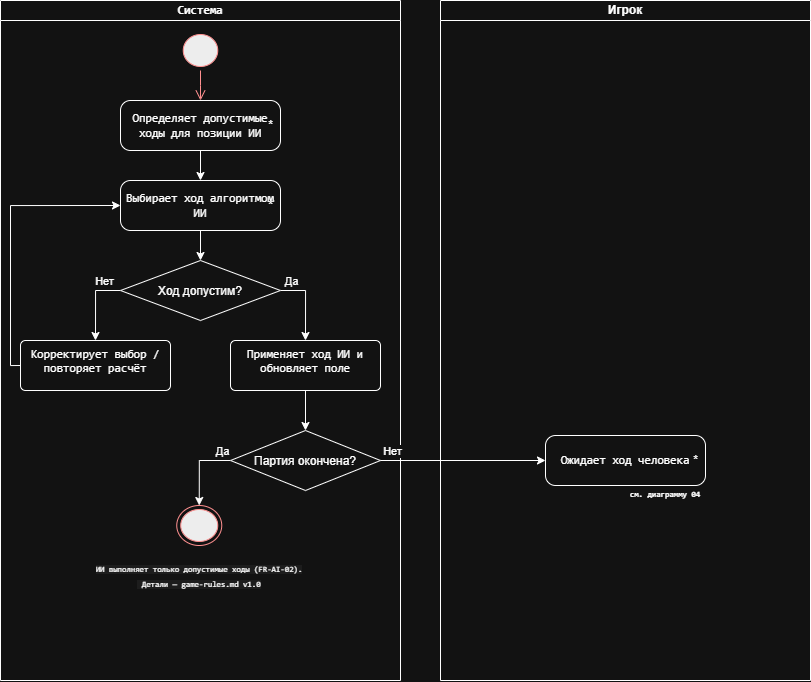

The diagram above was exported from draw.io. Its source (the exported page's mxGraphModel, read from the mxfile embedded in the PNG):
<mxGraphModel dx="1212" dy="640" grid="1" gridSize="10" guides="1" tooltips="1" connect="1" arrows="1" fold="1" page="1" pageScale="1" pageWidth="827" pageHeight="1169" math="0" shadow="0">
  <root>
    <mxCell id="0" />
    <mxCell id="1" parent="0" />
    <mxCell id="kfLrh2lA2O18rpwpNJPp-1" parent="1" style="swimlane;startSize=20;whiteSpace=wrap;html=1;" value="&lt;span style=&quot;font-family: Consolas, &amp;quot;Courier New&amp;quot;, monospace; font-size: 11.7px; text-align: start;&quot;&gt;&lt;font style=&quot;color: light-dark(rgb(204, 204, 204), rgb(255, 255, 255));&quot;&gt;Система&lt;/font&gt;&lt;/span&gt;" vertex="1">
      <mxGeometry height="680" width="400" y="40" as="geometry" />
    </mxCell>
    <mxCell id="kfLrh2lA2O18rpwpNJPp-3" parent="kfLrh2lA2O18rpwpNJPp-1" style="ellipse;html=1;shape=startState;fillColor=#000000;strokeColor=#ff0000;" value="" vertex="1">
      <mxGeometry height="40" width="42.5" x="178.75" y="30" as="geometry" />
    </mxCell>
    <mxCell id="kfLrh2lA2O18rpwpNJPp-4" edge="1" parent="kfLrh2lA2O18rpwpNJPp-1" source="kfLrh2lA2O18rpwpNJPp-3" style="edgeStyle=orthogonalEdgeStyle;html=1;verticalAlign=bottom;endArrow=open;endSize=8;strokeColor=#ff0000;rounded=0;entryX=0.5;entryY=0;entryDx=0;entryDy=0;" target="kfLrh2lA2O18rpwpNJPp-5" value="">
      <mxGeometry relative="1" as="geometry">
        <mxPoint x="201.25" y="120" as="targetPoint" />
      </mxGeometry>
    </mxCell>
    <mxCell id="kfLrh2lA2O18rpwpNJPp-9" edge="1" parent="kfLrh2lA2O18rpwpNJPp-1" source="kfLrh2lA2O18rpwpNJPp-5" style="edgeStyle=orthogonalEdgeStyle;rounded=0;orthogonalLoop=1;jettySize=auto;html=1;exitX=0.5;exitY=1;exitDx=0;exitDy=0;entryX=0.5;entryY=0;entryDx=0;entryDy=0;" target="kfLrh2lA2O18rpwpNJPp-7">
      <mxGeometry relative="1" as="geometry" />
    </mxCell>
    <mxCell id="kfLrh2lA2O18rpwpNJPp-5" parent="kfLrh2lA2O18rpwpNJPp-1" style="html=1;dashed=0;rounded=1;absoluteArcSize=1;arcSize=20;verticalAlign=middle;align=center;whiteSpace=wrap;" value="&lt;span style=&quot;font-family: Consolas, &amp;quot;Courier New&amp;quot;, monospace; font-size: 11.7px; text-align: start;&quot;&gt;&lt;font style=&quot;color: light-dark(rgb(204, 204, 204), rgb(255, 255, 255));&quot;&gt;Определяет допустимые ходы для позиции ИИ&lt;/font&gt;&lt;/span&gt;" vertex="1">
      <mxGeometry height="50" width="160" x="120" y="100" as="geometry" />
    </mxCell>
    <mxCell id="kfLrh2lA2O18rpwpNJPp-6" parent="kfLrh2lA2O18rpwpNJPp-5" style="text;resizeWidth=0;resizeHeight=0;points=[];part=1;verticalAlign=middle;align=center;html=1;" value="*" vertex="1">
      <mxGeometry height="20" relative="1" width="20" x="1" y="0.5" as="geometry">
        <mxPoint x="-20" y="-10" as="offset" />
      </mxGeometry>
    </mxCell>
    <mxCell id="kfLrh2lA2O18rpwpNJPp-11" edge="1" parent="kfLrh2lA2O18rpwpNJPp-1" source="kfLrh2lA2O18rpwpNJPp-7" style="edgeStyle=orthogonalEdgeStyle;rounded=0;orthogonalLoop=1;jettySize=auto;html=1;exitX=0.5;exitY=1;exitDx=0;exitDy=0;entryX=0.5;entryY=0;entryDx=0;entryDy=0;" target="kfLrh2lA2O18rpwpNJPp-10">
      <mxGeometry relative="1" as="geometry" />
    </mxCell>
    <mxCell id="kfLrh2lA2O18rpwpNJPp-7" parent="kfLrh2lA2O18rpwpNJPp-1" style="html=1;dashed=0;rounded=1;absoluteArcSize=1;arcSize=20;verticalAlign=middle;align=center;whiteSpace=wrap;" value="&lt;span style=&quot;font-family: Consolas, &amp;quot;Courier New&amp;quot;, monospace; font-size: 11.7px; text-align: start;&quot;&gt;&lt;font style=&quot;color: light-dark(rgb(204, 204, 204), rgb(255, 255, 255));&quot;&gt;Выбирает ход алгоритмом ИИ&lt;/font&gt;&lt;/span&gt;" vertex="1">
      <mxGeometry height="50" width="160" x="120" y="180" as="geometry" />
    </mxCell>
    <mxCell id="kfLrh2lA2O18rpwpNJPp-8" parent="kfLrh2lA2O18rpwpNJPp-7" style="text;resizeWidth=0;resizeHeight=0;points=[];part=1;verticalAlign=middle;align=center;html=1;" value="*" vertex="1">
      <mxGeometry height="20" relative="1" width="20" x="1" y="0.5" as="geometry">
        <mxPoint x="-20" y="-10" as="offset" />
      </mxGeometry>
    </mxCell>
    <mxCell id="kfLrh2lA2O18rpwpNJPp-13" edge="1" parent="kfLrh2lA2O18rpwpNJPp-1" source="kfLrh2lA2O18rpwpNJPp-10" style="edgeStyle=orthogonalEdgeStyle;rounded=0;orthogonalLoop=1;jettySize=auto;html=1;exitX=0;exitY=0.5;exitDx=0;exitDy=0;entryX=0.5;entryY=0;entryDx=0;entryDy=0;" target="kfLrh2lA2O18rpwpNJPp-12">
      <mxGeometry relative="1" as="geometry" />
    </mxCell>
    <mxCell id="kfLrh2lA2O18rpwpNJPp-14" connectable="0" parent="kfLrh2lA2O18rpwpNJPp-13" style="edgeLabel;html=1;align=center;verticalAlign=middle;resizable=0;points=[];labelBackgroundColor=none;" value="Нет" vertex="1">
      <mxGeometry relative="1" x="-0.5733" y="1" as="geometry">
        <mxPoint y="-11" as="offset" />
      </mxGeometry>
    </mxCell>
    <mxCell id="kfLrh2lA2O18rpwpNJPp-17" edge="1" parent="kfLrh2lA2O18rpwpNJPp-1" source="kfLrh2lA2O18rpwpNJPp-10" style="edgeStyle=orthogonalEdgeStyle;rounded=0;orthogonalLoop=1;jettySize=auto;html=1;exitX=1;exitY=0.5;exitDx=0;exitDy=0;entryX=0.5;entryY=0;entryDx=0;entryDy=0;" target="kfLrh2lA2O18rpwpNJPp-16">
      <mxGeometry relative="1" as="geometry" />
    </mxCell>
    <mxCell id="kfLrh2lA2O18rpwpNJPp-18" connectable="0" parent="kfLrh2lA2O18rpwpNJPp-17" style="edgeLabel;html=1;align=center;verticalAlign=middle;resizable=0;points=[];" value="Да" vertex="1">
      <mxGeometry relative="1" x="-0.7022" y="1" as="geometry">
        <mxPoint y="-9" as="offset" />
      </mxGeometry>
    </mxCell>
    <mxCell id="kfLrh2lA2O18rpwpNJPp-10" parent="kfLrh2lA2O18rpwpNJPp-1" style="rhombus;fontColor=light-dark(#000000,#FFFFFF);" value="Ход допустим?" vertex="1">
      <mxGeometry height="60" width="160" x="120" y="260" as="geometry" />
    </mxCell>
    <mxCell id="kfLrh2lA2O18rpwpNJPp-15" edge="1" parent="kfLrh2lA2O18rpwpNJPp-1" source="kfLrh2lA2O18rpwpNJPp-12" style="edgeStyle=orthogonalEdgeStyle;rounded=0;orthogonalLoop=1;jettySize=auto;html=1;exitX=0;exitY=0.5;exitDx=0;exitDy=0;entryX=0;entryY=0.5;entryDx=0;entryDy=0;" target="kfLrh2lA2O18rpwpNJPp-7">
      <mxGeometry relative="1" as="geometry">
        <Array as="points">
          <mxPoint x="10" y="365" />
          <mxPoint x="10" y="205" />
        </Array>
      </mxGeometry>
    </mxCell>
    <mxCell id="kfLrh2lA2O18rpwpNJPp-12" parent="kfLrh2lA2O18rpwpNJPp-1" style="html=1;align=center;verticalAlign=top;rounded=1;absoluteArcSize=1;arcSize=10;dashed=0;whiteSpace=wrap;" value="&lt;span style=&quot;font-family: Consolas, &amp;quot;Courier New&amp;quot;, monospace; font-size: 11.7px; text-align: start;&quot;&gt;&lt;font style=&quot;color: light-dark(rgb(204, 204, 204), rgb(255, 255, 255));&quot;&gt;Корректирует выбор / повторяет расчёт&lt;/font&gt;&lt;/span&gt;" vertex="1">
      <mxGeometry height="50" width="150" x="20" y="340" as="geometry" />
    </mxCell>
    <mxCell id="kfLrh2lA2O18rpwpNJPp-20" edge="1" parent="kfLrh2lA2O18rpwpNJPp-1" source="kfLrh2lA2O18rpwpNJPp-16" style="edgeStyle=orthogonalEdgeStyle;rounded=0;orthogonalLoop=1;jettySize=auto;html=1;exitX=0.5;exitY=1;exitDx=0;exitDy=0;entryX=0.5;entryY=0;entryDx=0;entryDy=0;" target="kfLrh2lA2O18rpwpNJPp-19">
      <mxGeometry relative="1" as="geometry" />
    </mxCell>
    <mxCell id="kfLrh2lA2O18rpwpNJPp-16" parent="kfLrh2lA2O18rpwpNJPp-1" style="html=1;align=center;verticalAlign=top;rounded=1;absoluteArcSize=1;arcSize=10;dashed=0;whiteSpace=wrap;" value="&lt;span style=&quot;font-family: Consolas, &amp;quot;Courier New&amp;quot;, monospace; font-size: 11.7px; text-align: start;&quot;&gt;&lt;font style=&quot;color: light-dark(rgb(204, 204, 204), rgb(255, 255, 255));&quot;&gt;Применяет ход ИИ и обновляет поле&lt;/font&gt;&lt;/span&gt;" vertex="1">
      <mxGeometry height="50" width="150" x="230" y="340" as="geometry" />
    </mxCell>
    <mxCell id="kfLrh2lA2O18rpwpNJPp-22" edge="1" parent="kfLrh2lA2O18rpwpNJPp-1" source="kfLrh2lA2O18rpwpNJPp-19" style="edgeStyle=orthogonalEdgeStyle;rounded=0;orthogonalLoop=1;jettySize=auto;html=1;exitX=0;exitY=0.5;exitDx=0;exitDy=0;entryX=0.5;entryY=0;entryDx=0;entryDy=0;" target="kfLrh2lA2O18rpwpNJPp-21">
      <mxGeometry relative="1" as="geometry" />
    </mxCell>
    <mxCell id="kfLrh2lA2O18rpwpNJPp-23" connectable="0" parent="kfLrh2lA2O18rpwpNJPp-22" style="edgeLabel;html=1;align=center;verticalAlign=middle;resizable=0;points=[];" value="Да" vertex="1">
      <mxGeometry relative="1" x="-0.6594" y="1" as="geometry">
        <mxPoint x="4" y="-11" as="offset" />
      </mxGeometry>
    </mxCell>
    <mxCell id="kfLrh2lA2O18rpwpNJPp-19" parent="kfLrh2lA2O18rpwpNJPp-1" style="rhombus;" value="Партия окончена?" vertex="1">
      <mxGeometry height="60" width="150" x="230" y="430" as="geometry" />
    </mxCell>
    <mxCell id="kfLrh2lA2O18rpwpNJPp-21" parent="kfLrh2lA2O18rpwpNJPp-1" style="ellipse;html=1;shape=endState;fillColor=#000000;strokeColor=#ff0000;" value="" vertex="1">
      <mxGeometry height="40" width="45" x="176.25" y="505" as="geometry" />
    </mxCell>
    <UserObject label="&lt;font style=&quot;font-size: 8px; color: light-dark(rgb(0, 0, 0), rgb(255, 255, 255));&quot;&gt;&lt;br&gt;&lt;span style=&quot;font-family: Consolas, &amp;quot;Courier New&amp;quot;, monospace; font-style: normal; font-variant-ligatures: normal; font-variant-caps: normal; font-weight: 400; letter-spacing: normal; orphans: 2; text-align: start; text-indent: 0px; text-transform: none; widows: 2; word-spacing: 0px; -webkit-text-stroke-width: 0px; white-space: normal; background-color: color(srgb 0.8 0.8 0.8 / 0.06); text-decoration-thickness: initial; text-decoration-style: initial; text-decoration-color: initial; float: none; display: inline !important;&quot;&gt;ИИ выполняет только допустимые ходы (FR-AI-02).&lt;/span&gt;&lt;/font&gt;&lt;div&gt;&lt;font style=&quot;font-size: 8px; color: light-dark(rgb(0, 0, 0), rgb(255, 255, 255));&quot;&gt;&lt;span style=&quot;font-family: Consolas, &amp;quot;Courier New&amp;quot;, monospace; font-style: normal; font-variant-ligatures: normal; font-variant-caps: normal; font-weight: 400; letter-spacing: normal; orphans: 2; text-align: start; text-indent: 0px; text-transform: none; widows: 2; word-spacing: 0px; -webkit-text-stroke-width: 0px; white-space: normal; background-color: color(srgb 0.8 0.8 0.8 / 0.06); text-decoration-thickness: initial; text-decoration-style: initial; text-decoration-color: initial; float: none; display: inline !important;&quot;&gt;&amp;nbsp;Детали — game-rules.md v1.0&lt;/span&gt;&lt;br&gt;&lt;/font&gt;&lt;br&gt;&lt;/div&gt;" link="&#10;&lt;span style=&quot;color: rgb(204, 204, 204); font-family: Consolas, &amp;quot;Courier New&amp;quot;, monospace; font-size: 11.7px; font-style: normal; font-variant-ligatures: normal; font-variant-caps: normal; font-weight: 400; letter-spacing: normal; orphans: 2; text-align: start; text-indent: 0px; text-transform: none; widows: 2; word-spacing: 0px; -webkit-text-stroke-width: 0px; white-space: normal; background-color: color(srgb 0.8 0.8 0.8 / 0.06); text-decoration-thickness: initial; text-decoration-style: initial; text-decoration-color: initial; display: inline !important; float: none;&quot;&gt;ИИ выполняет только допустимые ходы (FR-AI-02). Детали — game-rules.md v1.0&lt;/span&gt;&#10;&#10;" id="kfLrh2lA2O18rpwpNJPp-29">
      <mxCell parent="kfLrh2lA2O18rpwpNJPp-1" style="text;html=1;whiteSpace=wrap;strokeColor=none;fillColor=none;align=center;verticalAlign=middle;rounded=0;" vertex="1">
        <mxGeometry height="30" width="270" x="63.75" y="560" as="geometry" />
      </mxCell>
    </UserObject>
    <mxCell id="kfLrh2lA2O18rpwpNJPp-2" parent="1" style="swimlane;startSize=20;whiteSpace=wrap;html=1;" value="Игрок" vertex="1">
      <mxGeometry height="680" width="370" x="440" y="40" as="geometry" />
    </mxCell>
    <mxCell id="kfLrh2lA2O18rpwpNJPp-24" parent="kfLrh2lA2O18rpwpNJPp-2" style="html=1;dashed=0;rounded=1;absoluteArcSize=1;arcSize=20;verticalAlign=middle;align=center;whiteSpace=wrap;" value="&lt;span style=&quot;font-family: Consolas, &amp;quot;Courier New&amp;quot;, monospace; font-size: 11.7px; text-align: start;&quot;&gt;&lt;font style=&quot;color: light-dark(rgb(204, 204, 204), rgb(255, 255, 255));&quot;&gt;Ожидает ход человека&lt;/font&gt;&lt;/span&gt;" vertex="1">
      <mxGeometry height="50" width="160" x="105" y="435" as="geometry" />
    </mxCell>
    <mxCell id="kfLrh2lA2O18rpwpNJPp-25" parent="kfLrh2lA2O18rpwpNJPp-24" style="text;resizeWidth=0;resizeHeight=0;points=[];part=1;verticalAlign=middle;align=center;html=1;" value="*" vertex="1">
      <mxGeometry height="20" relative="1" width="20" x="1" y="0.5" as="geometry">
        <mxPoint x="-20" y="-10" as="offset" />
      </mxGeometry>
    </mxCell>
    <mxCell id="kfLrh2lA2O18rpwpNJPp-28" parent="kfLrh2lA2O18rpwpNJPp-2" style="text;html=1;whiteSpace=wrap;strokeColor=none;fillColor=none;align=center;verticalAlign=middle;rounded=0;" value="&lt;span style=&quot;font-family: Consolas, &amp;quot;Courier New&amp;quot;, monospace; font-weight: 600; text-align: start;&quot;&gt;&lt;font style=&quot;font-size: 8px; color: light-dark(rgb(204, 204, 204), rgb(255, 255, 255));&quot;&gt;см. диаграмму 04&lt;/font&gt;&lt;/span&gt;" vertex="1">
      <mxGeometry height="15" width="80" x="185" y="485" as="geometry" />
    </mxCell>
    <mxCell id="kfLrh2lA2O18rpwpNJPp-26" edge="1" parent="1" source="kfLrh2lA2O18rpwpNJPp-19" style="edgeStyle=orthogonalEdgeStyle;rounded=0;orthogonalLoop=1;jettySize=auto;html=1;exitX=1;exitY=0.5;exitDx=0;exitDy=0;entryX=0;entryY=0.5;entryDx=0;entryDy=0;" target="kfLrh2lA2O18rpwpNJPp-24">
      <mxGeometry relative="1" as="geometry" />
    </mxCell>
    <mxCell id="kfLrh2lA2O18rpwpNJPp-27" connectable="0" parent="kfLrh2lA2O18rpwpNJPp-26" style="edgeLabel;html=1;align=center;verticalAlign=middle;resizable=0;points=[];labelBackgroundColor=default;" value="Нет" vertex="1">
      <mxGeometry relative="1" x="-0.8522" as="geometry">
        <mxPoint y="-10" as="offset" />
      </mxGeometry>
    </mxCell>
  </root>
</mxGraphModel>